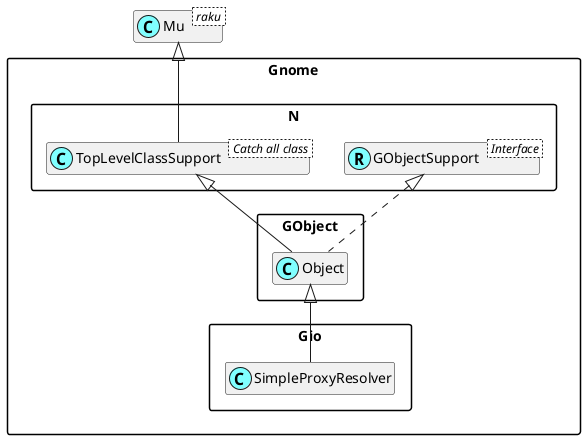

The diagram above was rendered by PlantUML. Its source (embedded in the PNG):
@startuml
'scale 0.8

skinparam packageStyle rectangle
skinparam stereotypeCBackgroundColor #80ffff
set namespaceSeparator ::
hide members

class Mu < raku >

class Gnome::N::TopLevelClassSupport < Catch all class >
Mu <|-- Gnome::N::TopLevelClassSupport

Interface Gnome::N::GObjectSupport < Interface >
class Gnome::N::GObjectSupport <<(R,#80ffff)>>
Gnome::GObject::Object <|-- Gnome::Gio::SimpleProxyResolver
Gnome::N::TopLevelClassSupport <|-- Gnome::GObject::Object
Gnome::N::GObjectSupport <|. Gnome::GObject::Object

@enduml